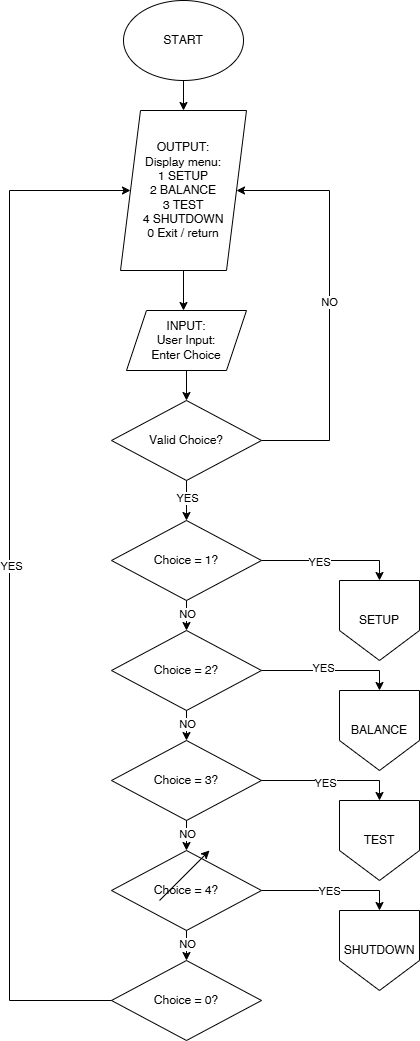

The diagram above was exported from draw.io. Its source (the exported page's mxGraphModel, read from the mxfile embedded in the PNG):
<mxGraphModel dx="2026" dy="1114" grid="1" gridSize="10" guides="1" tooltips="1" connect="1" arrows="1" fold="1" page="1" pageScale="1" pageWidth="827" pageHeight="1169" math="0" shadow="0">
  <root>
    <mxCell id="0" />
    <mxCell id="1" parent="0" />
    <mxCell id="wdftHJP1e8FL4_DBny2Z-1" parent="1" style="ellipse;whiteSpace=wrap;html=1;" value="START" vertex="1">
      <mxGeometry height="80" width="120" x="354" y="20" as="geometry" />
    </mxCell>
    <mxCell id="wdftHJP1e8FL4_DBny2Z-2" parent="1" style="shape=parallelogram;perimeter=parallelogramPerimeter;whiteSpace=wrap;html=1;fixedSize=1;" value="OUTPUT:&lt;div&gt;Display menu:&lt;br&gt;1 SETUP&lt;br&gt;2 BALANCE&lt;br&gt;3 TEST&lt;br&gt;4 SHUTDOWN&lt;br&gt;0 Exit / return&lt;/div&gt;" vertex="1">
      <mxGeometry height="160" width="126" x="351" y="130" as="geometry" />
    </mxCell>
    <mxCell id="wdftHJP1e8FL4_DBny2Z-3" edge="1" parent="1" source="wdftHJP1e8FL4_DBny2Z-1" style="endArrow=classic;html=1;rounded=0;exitX=0.5;exitY=1;exitDx=0;exitDy=0;entryX=0.5;entryY=0;entryDx=0;entryDy=0;" target="wdftHJP1e8FL4_DBny2Z-2" value="">
      <mxGeometry height="50" relative="1" width="50" as="geometry">
        <mxPoint x="390" y="430" as="sourcePoint" />
        <mxPoint x="440" y="380" as="targetPoint" />
      </mxGeometry>
    </mxCell>
    <mxCell id="wdftHJP1e8FL4_DBny2Z-4" edge="1" parent="1" source="wdftHJP1e8FL4_DBny2Z-2" style="endArrow=classic;html=1;rounded=0;exitX=0.5;exitY=1;exitDx=0;exitDy=0;" value="">
      <mxGeometry height="50" relative="1" width="50" as="geometry">
        <mxPoint x="590" y="130" as="sourcePoint" />
        <mxPoint x="414" y="330" as="targetPoint" />
      </mxGeometry>
    </mxCell>
    <mxCell id="wdftHJP1e8FL4_DBny2Z-5" parent="1" style="shape=parallelogram;perimeter=parallelogramPerimeter;whiteSpace=wrap;html=1;fixedSize=1;" value="INPUT:&lt;div&gt;User Input:&lt;/div&gt;&lt;div&gt;Enter Choice&lt;/div&gt;" vertex="1">
      <mxGeometry height="60" width="120" x="357" y="330" as="geometry" />
    </mxCell>
    <mxCell id="wdftHJP1e8FL4_DBny2Z-15" parent="1" style="rhombus;whiteSpace=wrap;html=1;" value="Valid Choice?" vertex="1">
      <mxGeometry height="80" width="150" x="342" y="420" as="geometry" />
    </mxCell>
    <mxCell id="wdftHJP1e8FL4_DBny2Z-16" edge="1" parent="1" source="wdftHJP1e8FL4_DBny2Z-5" style="endArrow=classic;html=1;rounded=0;entryX=0.5;entryY=0;entryDx=0;entryDy=0;exitX=0.5;exitY=1;exitDx=0;exitDy=0;" target="wdftHJP1e8FL4_DBny2Z-15" value="">
      <mxGeometry height="50" relative="1" width="50" as="geometry">
        <mxPoint x="420" y="390" as="sourcePoint" />
        <mxPoint x="440" y="370" as="targetPoint" />
      </mxGeometry>
    </mxCell>
    <mxCell id="wdftHJP1e8FL4_DBny2Z-18" edge="1" parent="1" source="wdftHJP1e8FL4_DBny2Z-15" style="endArrow=classic;html=1;rounded=0;exitX=1;exitY=0.5;exitDx=0;exitDy=0;entryX=1;entryY=0.5;entryDx=0;entryDy=0;" target="wdftHJP1e8FL4_DBny2Z-2" value="NO">
      <mxGeometry height="50" relative="1" width="50" as="geometry">
        <Array as="points">
          <mxPoint x="560" y="460" />
          <mxPoint x="560" y="210" />
        </Array>
        <mxPoint x="560" y="440" as="sourcePoint" />
        <mxPoint x="560" y="200" as="targetPoint" />
      </mxGeometry>
    </mxCell>
    <mxCell id="wdftHJP1e8FL4_DBny2Z-19" edge="1" parent="1" source="wdftHJP1e8FL4_DBny2Z-15" style="endArrow=classic;html=1;rounded=0;exitX=0.5;exitY=1;exitDx=0;exitDy=0;entryX=0.5;entryY=0;entryDx=0;entryDy=0;" target="wdftHJP1e8FL4_DBny2Z-21" value="">
      <mxGeometry height="50" relative="1" width="50" as="geometry">
        <mxPoint x="420" y="700" as="sourcePoint" />
        <mxPoint x="417" y="580" as="targetPoint" />
      </mxGeometry>
    </mxCell>
    <mxCell id="wdftHJP1e8FL4_DBny2Z-20" connectable="0" parent="wdftHJP1e8FL4_DBny2Z-19" style="edgeLabel;html=1;align=center;verticalAlign=middle;resizable=0;points=[];" value="YES" vertex="1">
      <mxGeometry relative="1" x="-0.1333" as="geometry">
        <mxPoint as="offset" />
      </mxGeometry>
    </mxCell>
    <mxCell id="wdftHJP1e8FL4_DBny2Z-21" parent="1" style="rhombus;whiteSpace=wrap;html=1;" value="Choice = 1?" vertex="1">
      <mxGeometry height="80" width="150" x="342" y="540" as="geometry" />
    </mxCell>
    <mxCell id="wdftHJP1e8FL4_DBny2Z-22" parent="1" style="rhombus;whiteSpace=wrap;html=1;" value="Choice = 2?" vertex="1">
      <mxGeometry height="80" width="150" x="342" y="650" as="geometry" />
    </mxCell>
    <mxCell id="wdftHJP1e8FL4_DBny2Z-23" parent="1" style="rhombus;whiteSpace=wrap;html=1;" value="Choice = 3?" vertex="1">
      <mxGeometry height="80" width="150" x="342" y="760" as="geometry" />
    </mxCell>
    <mxCell id="wdftHJP1e8FL4_DBny2Z-24" parent="1" style="rhombus;whiteSpace=wrap;html=1;" value="Choice = 4?" vertex="1">
      <mxGeometry height="80" width="150" x="342" y="870" as="geometry" />
    </mxCell>
    <mxCell id="wdftHJP1e8FL4_DBny2Z-25" parent="1" style="rhombus;whiteSpace=wrap;html=1;" value="Choice = 0?" vertex="1">
      <mxGeometry height="80" width="150" x="342" y="980" as="geometry" />
    </mxCell>
    <mxCell id="wdftHJP1e8FL4_DBny2Z-26" edge="1" parent="1" source="wdftHJP1e8FL4_DBny2Z-21" style="endArrow=classic;html=1;rounded=0;exitX=0.5;exitY=1;exitDx=0;exitDy=0;entryX=0.5;entryY=0;entryDx=0;entryDy=0;" target="wdftHJP1e8FL4_DBny2Z-22" value="">
      <mxGeometry height="50" relative="1" width="50" as="geometry">
        <mxPoint x="390" y="780" as="sourcePoint" />
        <mxPoint x="440" y="730" as="targetPoint" />
      </mxGeometry>
    </mxCell>
    <mxCell id="wdftHJP1e8FL4_DBny2Z-27" connectable="0" parent="wdftHJP1e8FL4_DBny2Z-26" style="edgeLabel;html=1;align=center;verticalAlign=middle;resizable=0;points=[];" value="NO" vertex="1">
      <mxGeometry relative="1" x="-0.1333" as="geometry">
        <mxPoint as="offset" />
      </mxGeometry>
    </mxCell>
    <mxCell id="wdftHJP1e8FL4_DBny2Z-28" edge="1" parent="1" source="wdftHJP1e8FL4_DBny2Z-22" style="endArrow=classic;html=1;rounded=0;exitX=0.5;exitY=1;exitDx=0;exitDy=0;entryX=0.5;entryY=0;entryDx=0;entryDy=0;" target="wdftHJP1e8FL4_DBny2Z-23" value="">
      <mxGeometry height="50" relative="1" width="50" as="geometry">
        <mxPoint x="410" y="640" as="sourcePoint" />
        <mxPoint x="410" y="670" as="targetPoint" />
      </mxGeometry>
    </mxCell>
    <mxCell id="wdftHJP1e8FL4_DBny2Z-29" connectable="0" parent="wdftHJP1e8FL4_DBny2Z-28" style="edgeLabel;html=1;align=center;verticalAlign=middle;resizable=0;points=[];" value="NO" vertex="1">
      <mxGeometry relative="1" x="-0.1333" as="geometry">
        <mxPoint as="offset" />
      </mxGeometry>
    </mxCell>
    <mxCell id="wdftHJP1e8FL4_DBny2Z-30" edge="1" parent="1" source="wdftHJP1e8FL4_DBny2Z-23" style="endArrow=classic;html=1;rounded=0;exitX=0.5;exitY=1;exitDx=0;exitDy=0;entryX=0.5;entryY=0;entryDx=0;entryDy=0;" target="wdftHJP1e8FL4_DBny2Z-24" value="">
      <mxGeometry height="50" relative="1" width="50" as="geometry">
        <mxPoint x="550" y="740" as="sourcePoint" />
        <mxPoint x="550" y="770" as="targetPoint" />
      </mxGeometry>
    </mxCell>
    <mxCell id="wdftHJP1e8FL4_DBny2Z-31" connectable="0" parent="wdftHJP1e8FL4_DBny2Z-30" style="edgeLabel;html=1;align=center;verticalAlign=middle;resizable=0;points=[];" value="NO" vertex="1">
      <mxGeometry relative="1" x="-0.1333" as="geometry">
        <mxPoint as="offset" />
      </mxGeometry>
    </mxCell>
    <mxCell id="wdftHJP1e8FL4_DBny2Z-32" edge="1" parent="1" source="wdftHJP1e8FL4_DBny2Z-24" style="endArrow=classic;html=1;rounded=0;exitX=0.5;exitY=1;exitDx=0;exitDy=0;entryX=0.5;entryY=0;entryDx=0;entryDy=0;" target="wdftHJP1e8FL4_DBny2Z-25" value="">
      <mxGeometry height="50" relative="1" width="50" as="geometry">
        <mxPoint x="610" y="850" as="sourcePoint" />
        <mxPoint x="610" y="880" as="targetPoint" />
      </mxGeometry>
    </mxCell>
    <mxCell id="wdftHJP1e8FL4_DBny2Z-33" connectable="0" parent="wdftHJP1e8FL4_DBny2Z-32" style="edgeLabel;html=1;align=center;verticalAlign=middle;resizable=0;points=[];" value="NO" vertex="1">
      <mxGeometry relative="1" x="-0.1333" as="geometry">
        <mxPoint as="offset" />
      </mxGeometry>
    </mxCell>
    <mxCell id="wdftHJP1e8FL4_DBny2Z-34" edge="1" parent="1" source="wdftHJP1e8FL4_DBny2Z-25" style="endArrow=classic;html=1;rounded=0;exitX=0;exitY=0.5;exitDx=0;exitDy=0;entryX=0;entryY=0.5;entryDx=0;entryDy=0;" target="wdftHJP1e8FL4_DBny2Z-2" value="">
      <mxGeometry height="50" relative="1" width="50" as="geometry">
        <Array as="points">
          <mxPoint x="240" y="1020" />
          <mxPoint x="240" y="210" />
        </Array>
        <mxPoint x="340" y="1020" as="sourcePoint" />
        <mxPoint x="359" y="200" as="targetPoint" />
      </mxGeometry>
    </mxCell>
    <mxCell id="wdftHJP1e8FL4_DBny2Z-35" connectable="0" parent="wdftHJP1e8FL4_DBny2Z-34" style="edgeLabel;html=1;align=center;verticalAlign=middle;resizable=0;points=[];" value="YES" vertex="1">
      <mxGeometry relative="1" x="0.0399" y="-1" as="geometry">
        <mxPoint as="offset" />
      </mxGeometry>
    </mxCell>
    <mxCell id="wdftHJP1e8FL4_DBny2Z-37" parent="1" style="shape=offPageConnector;whiteSpace=wrap;html=1;" value="SHUTDOWN" vertex="1">
      <mxGeometry height="80" width="80" x="570" y="930" as="geometry" />
    </mxCell>
    <mxCell id="wdftHJP1e8FL4_DBny2Z-38" parent="1" style="shape=offPageConnector;whiteSpace=wrap;html=1;" value="TEST" vertex="1">
      <mxGeometry height="80" width="80" x="570" y="820" as="geometry" />
    </mxCell>
    <mxCell id="wdftHJP1e8FL4_DBny2Z-39" parent="1" style="shape=offPageConnector;whiteSpace=wrap;html=1;" value="BALANCE" vertex="1">
      <mxGeometry height="80" width="80" x="570" y="710" as="geometry" />
    </mxCell>
    <mxCell id="wdftHJP1e8FL4_DBny2Z-40" parent="1" style="shape=offPageConnector;whiteSpace=wrap;html=1;" value="SETUP" vertex="1">
      <mxGeometry height="80" width="80" x="570" y="600" as="geometry" />
    </mxCell>
    <mxCell id="wdftHJP1e8FL4_DBny2Z-41" edge="1" parent="1" style="endArrow=classic;html=1;rounded=0;" value="">
      <mxGeometry height="50" relative="1" width="50" as="geometry">
        <mxPoint x="390" y="920" as="sourcePoint" />
        <mxPoint x="440" y="870" as="targetPoint" />
      </mxGeometry>
    </mxCell>
    <mxCell id="wdftHJP1e8FL4_DBny2Z-42" edge="1" parent="1" source="wdftHJP1e8FL4_DBny2Z-21" style="endArrow=classic;html=1;rounded=0;exitX=1;exitY=0.5;exitDx=0;exitDy=0;entryX=0.5;entryY=0;entryDx=0;entryDy=0;" target="wdftHJP1e8FL4_DBny2Z-40" value="">
      <mxGeometry height="50" relative="1" width="50" as="geometry">
        <Array as="points">
          <mxPoint x="610" y="580" />
        </Array>
        <mxPoint x="492" y="570" as="sourcePoint" />
        <mxPoint x="640" y="510" as="targetPoint" />
      </mxGeometry>
    </mxCell>
    <mxCell id="wdftHJP1e8FL4_DBny2Z-47" connectable="0" parent="wdftHJP1e8FL4_DBny2Z-42" style="edgeLabel;html=1;align=center;verticalAlign=middle;resizable=0;points=[];" value="YES" vertex="1">
      <mxGeometry relative="1" x="-0.1739" y="-1" as="geometry">
        <mxPoint as="offset" />
      </mxGeometry>
    </mxCell>
    <mxCell id="wdftHJP1e8FL4_DBny2Z-43" edge="1" parent="1" source="wdftHJP1e8FL4_DBny2Z-22" style="endArrow=classic;html=1;rounded=0;exitX=1;exitY=0.5;exitDx=0;exitDy=0;entryX=0.5;entryY=0;entryDx=0;entryDy=0;" target="wdftHJP1e8FL4_DBny2Z-39" value="">
      <mxGeometry height="50" relative="1" width="50" as="geometry">
        <Array as="points">
          <mxPoint x="610" y="690" />
        </Array>
        <mxPoint x="740" y="770" as="sourcePoint" />
        <mxPoint x="790" y="720" as="targetPoint" />
      </mxGeometry>
    </mxCell>
    <mxCell id="wdftHJP1e8FL4_DBny2Z-48" connectable="0" parent="wdftHJP1e8FL4_DBny2Z-43" style="edgeLabel;html=1;align=center;verticalAlign=middle;resizable=0;points=[];" value="YES" vertex="1">
      <mxGeometry relative="1" x="-0.1159" y="3" as="geometry">
        <mxPoint as="offset" />
      </mxGeometry>
    </mxCell>
    <mxCell id="wdftHJP1e8FL4_DBny2Z-44" edge="1" parent="1" source="wdftHJP1e8FL4_DBny2Z-23" style="endArrow=classic;html=1;rounded=0;exitX=1;exitY=0.5;exitDx=0;exitDy=0;entryX=0.5;entryY=0;entryDx=0;entryDy=0;" target="wdftHJP1e8FL4_DBny2Z-38" value="">
      <mxGeometry height="50" relative="1" width="50" as="geometry">
        <Array as="points">
          <mxPoint x="610" y="800" />
        </Array>
        <mxPoint x="660" y="790" as="sourcePoint" />
        <mxPoint x="778" y="810" as="targetPoint" />
      </mxGeometry>
    </mxCell>
    <mxCell id="wdftHJP1e8FL4_DBny2Z-49" connectable="0" parent="wdftHJP1e8FL4_DBny2Z-44" style="edgeLabel;html=1;align=center;verticalAlign=middle;resizable=0;points=[];" value="YES" vertex="1">
      <mxGeometry relative="1" x="-0.087" y="-2" as="geometry">
        <mxPoint as="offset" />
      </mxGeometry>
    </mxCell>
    <mxCell id="wdftHJP1e8FL4_DBny2Z-45" edge="1" parent="1" source="wdftHJP1e8FL4_DBny2Z-24" style="endArrow=classic;html=1;rounded=0;exitX=1;exitY=0.5;exitDx=0;exitDy=0;entryX=0.5;entryY=0;entryDx=0;entryDy=0;" target="wdftHJP1e8FL4_DBny2Z-37" value="">
      <mxGeometry height="50" relative="1" width="50" as="geometry">
        <Array as="points">
          <mxPoint x="610" y="910" />
        </Array>
        <mxPoint x="710" y="880" as="sourcePoint" />
        <mxPoint x="760" y="830" as="targetPoint" />
      </mxGeometry>
    </mxCell>
    <mxCell id="wdftHJP1e8FL4_DBny2Z-50" connectable="0" parent="wdftHJP1e8FL4_DBny2Z-45" style="edgeLabel;html=1;align=center;verticalAlign=middle;resizable=0;points=[];" value="YES" vertex="1">
      <mxGeometry relative="1" x="-0.029" as="geometry">
        <mxPoint as="offset" />
      </mxGeometry>
    </mxCell>
  </root>
</mxGraphModel>